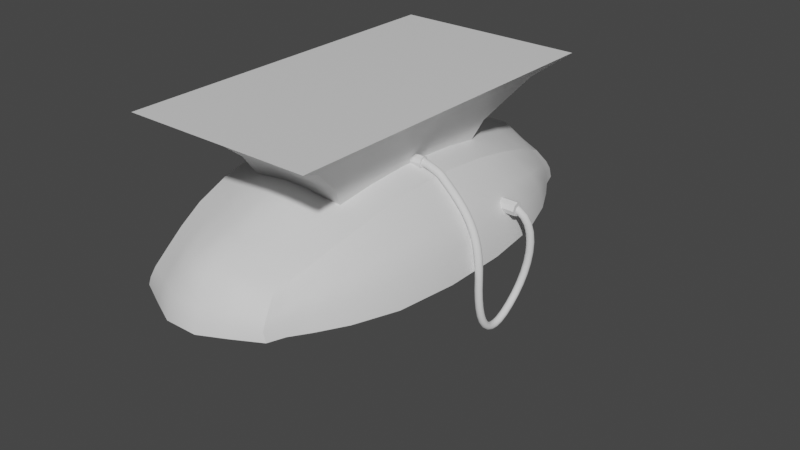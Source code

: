 # Source: Industriallamp.blend  (saved by Blender 2.90.8; exported with 4.5.12 LTS)
import bpy
from mathutils import Matrix  # noqa: F401  (used for matrix-valued properties, if any)

bpy.ops.wm.read_factory_settings(use_empty=True)
scene = bpy.context.scene
scene.name = 'Scene'

# ---- collections
col_collection = bpy.data.collections.new('Collection'); scene.collection.children.link(col_collection)

# ---- materials (node trees are filled in below, after node groups)
mat_material = bpy.data.materials.new('Material')
mat_material.alpha_threshold = 0.0
mat_material.use_transparent_shadow = False
mat_material.line_color = (0.0, 0.0, 0.0, 1.0)

# ---- material node trees
mat_material.use_nodes = True; mat_material.node_tree.nodes.clear()
_N = mat_material.node_tree.nodes; _L = mat_material.node_tree.links
n0 = _N.new('ShaderNodeOutputMaterial'); n0.name = 'Material Output'; n0.location = (300, 300)
n1 = _N.new('ShaderNodeBsdfPrincipled'); n1.name = 'Principled BSDF'; n1.location = (10, 300)
n1.distribution = 'GGX'
n1.subsurface_method = 'BURLEY'
n1.inputs[2].default_value = 0.4
n1.inputs[3].default_value = 1.45
n1.inputs[27].default_value = (0.0, 0.0, 0.0, 1.0)
n1.inputs[28].default_value = 1.0
_L.new(n1.outputs[0], n0.inputs[0])
n0.is_active_output = True

# ---- world
world_world = bpy.data.worlds.new('World'); scene.world = world_world
world_world.use_nodes = True; world_world.node_tree.nodes.clear()
_N = world_world.node_tree.nodes; _L = world_world.node_tree.links
n0 = _N.new('ShaderNodeOutputWorld'); n0.name = 'World Output'; n0.location = (300, 300)
n1 = _N.new('ShaderNodeBackground'); n1.name = 'Background'; n1.location = (10, 300)
n1.inputs[0].default_value = (0.05088, 0.05088, 0.05088, 1.0)
_L.new(n1.outputs[0], n0.inputs[0])
n0.is_active_output = True
world_world.color = (0.05088, 0.05088, 0.05088)
world_world.use_sun_shadow = False
world_world.sun_shadow_jitter_overblur = 0.0

# ---- meshes
me_cube = bpy.data.meshes.new('Cube')
me_cube.from_pydata([(1.353, 3.983, 0.7562), (1.525, 4.366, 0.04291), (-1.343, 3.984, 0.7568), (-1.532, 4.366, 0.04281), (0.2769, 4.552, 0.8004), (0.3709, 4.932, 0.01633), (-0.3441, 4.933, 0.01633), (-0.2714, 4.552, 0.8004), (-1.626, 4.01, 0.0379), (-1.875, 3.599, 0.02722), (-2.185, 2.993, 0.009041), (-2.491, 2.037, -0.02395), (-2.639, 0.7069, -0.04101), (1.476, 3.543, 0.9485), (1.599, 2.965, 1.182), (1.697, 2.209, 1.405), (1.75, 1.317, 1.581), (1.744, 0.3635, 1.662), (-1.765, 0.3645, 1.664), (-1.77, 1.319, 1.583), (-1.711, 2.212, 1.407), (-1.606, 2.967, 1.183), (-1.473, 3.545, 0.9494), (2.668, 0.7069, -0.04101), (2.519, 2.037, -0.02395), (2.213, 2.993, 0.009076), (1.903, 3.599, 0.02731), (1.653, 4.01, 0.03799), (0.2668, 4.365, 1.01), (0.2573, 3.657, 1.293), (0.25, 2.38, 1.676), (0.25, 1.047, 1.863), (0.25, 0.2882, 1.919), (0.3258, 4.326, 0.03402), (-0.309, 4.326, 0.034), (-0.2633, 4.365, 1.01), (-0.2558, 3.657, 1.293), (-0.25, 2.38, 1.676), (-0.25, 1.047, 1.863), (-0.25, 0.2882, 1.919), (1.443, 4.263, 0.4224), (1.478, 4.37, 0.2371), (-1.421, 4.263, 0.4225), (-1.453, 4.37, 0.2371), (0.3367, 4.764, 0.4794), (0.3611, 4.873, 0.2615), (-0.3174, 4.764, 0.4794), (-0.3364, 4.873, 0.2615), (1.595, 3.86, 0.5284), (1.636, 3.967, 0.2895), (1.806, 3.395, 0.6748), (1.873, 3.537, 0.3632), (2.032, 2.714, 0.84), (2.156, 2.905, 0.4505), (2.211, 1.741, 0.977), (2.426, 1.948, 0.524), (2.259, 0.5475, 1.046), (2.549, 0.6593, 0.5678), (-2.254, 0.5474, 1.046), (-2.527, 0.6593, 0.5678), (-2.203, 1.741, 0.9772), (-2.404, 1.948, 0.524), (-2.02, 2.714, 0.8402), (-2.132, 2.905, 0.4505), (-1.789, 3.396, 0.675), (-1.848, 3.537, 0.3632), (-1.575, 3.86, 0.5285), (-1.611, 3.967, 0.2894), (0.815, 4.267, 0.7783), (0.9318, 4.673, 0.02962), (0.8712, 3.954, 0.9794), (0.9284, 3.311, 1.237), (0.9733, 2.295, 1.541), (1.0, 1.182, 1.722), (0.997, 0.3259, 1.791), (1.0, 4.1, 0.03843), (1.482, 3.075, 0.05998), (1.697, 2.392, 0.05588), (1.908, 1.534, 0.03936), (2.01, 0.494, 0.03083), (0.9196, 4.622, 0.2493), (0.8899, 4.513, 0.4509), (-0.9049, 4.673, 0.02957), (-0.8071, 4.268, 0.7786), (-0.9784, 4.1, 0.03837), (-1.469, 3.075, 0.05992), (-1.683, 2.392, 0.05586), (-1.894, 1.534, 0.03936), (-1.996, 0.494, 0.03083), (-0.868, 3.955, 0.9798), (-0.9307, 3.312, 1.238), (-0.9806, 2.296, 1.542), (-1.01, 1.183, 1.723), (-1.008, 0.3263, 1.792), (-0.8945, 4.622, 0.2493), (-0.8693, 4.513, 0.451), (1.353, -3.983, 0.7562), (1.532, -4.366, 0.04291), (-1.343, -3.984, 0.7568), (-1.532, -4.366, 0.04281), (0.2769, -4.552, 0.8004), (0.3709, -4.932, 0.01633), (-0.3441, -4.933, 0.01633), (-0.2714, -4.552, 0.8004), (-1.626, -4.01, 0.0379), (-1.875, -3.599, 0.02722), (-2.185, -2.993, 0.009041), (-2.491, -2.037, -0.02395), (-2.639, -0.7069, -0.04101), (1.476, -3.543, 0.9485), (1.599, -2.965, 1.182), (1.697, -2.209, 1.405), (1.75, -1.317, 1.581), (1.744, -0.3635, 1.662), (-1.765, -0.3645, 1.664), (-1.77, -1.319, 1.583), (-1.711, -2.212, 1.407), (-1.606, -2.967, 1.183), (-1.473, -3.545, 0.9494), (2.668, -0.7069, -0.04101), (2.519, -2.037, -0.02395), (2.213, -2.993, 0.009076), (1.903, -3.599, 0.02731), (1.653, -4.01, 0.03799), (0.2668, -4.365, 1.01), (0.2573, -3.657, 1.293), (0.25, -2.38, 1.676), (0.25, -1.047, 1.863), (0.25, -0.2882, 1.919), (0.3258, -4.326, 0.03402), (-0.309, -4.326, 0.034), (-0.2633, -4.365, 1.01), (-0.2558, -3.657, 1.293), (-0.25, -2.38, 1.676), (-0.25, -1.047, 1.863), (-0.25, -0.2882, 1.919), (1.443, -4.263, 0.4224), (1.478, -4.37, 0.2371), (-1.421, -4.263, 0.4225), (-1.453, -4.37, 0.2371), (0.3367, -4.764, 0.4794), (0.3611, -4.873, 0.2615), (-0.3174, -4.764, 0.4794), (-0.3364, -4.873, 0.2615), (1.595, -3.86, 0.5284), (1.636, -3.967, 0.2895), (1.806, -3.395, 0.6748), (1.873, -3.537, 0.3632), (2.032, -2.714, 0.84), (2.156, -2.905, 0.4505), (2.211, -1.741, 0.977), (2.426, -1.948, 0.524), (2.259, -0.5475, 1.046), (2.549, -0.6593, 0.5678), (-2.254, -0.5474, 1.046), (-2.527, -0.6593, 0.5678), (-2.203, -1.741, 0.9772), (-2.404, -1.948, 0.524), (-2.02, -2.714, 0.8402), (-2.132, -2.905, 0.4505), (-1.789, -3.396, 0.675), (-1.848, -3.537, 0.3632), (-1.575, -3.86, 0.5285), (-1.611, -3.967, 0.2894), (-2.639, 0.0, -0.04101), (1.746, 0.0, 1.664), (-1.768, 0.0, 1.666), (2.668, 0.0, -0.04101), (0.25, 0.0, 1.919), (-0.25, 0.0, 1.919), (-2.527, 0.0, 0.5678), (-2.254, 0.0, 1.046), (2.549, 0.0, 0.5678), (2.259, 0.0, 1.046), (0.815, -4.267, 0.7783), (0.9318, -4.673, 0.02962), (0.8712, -3.954, 0.9794), (0.9284, -3.311, 1.237), (0.9733, -2.295, 1.541), (1.0, -1.182, 1.722), (0.997, -0.3259, 1.791), (1.0, -4.1, 0.03843), (1.482, -3.075, 0.05998), (1.697, -2.392, 0.05588), (1.908, -1.534, 0.03936), (2.01, -0.494, 0.03083), (0.9196, -4.622, 0.2493), (0.8899, -4.513, 0.4509), (0.9981, 0.0, 1.792), (2.01, 0.0, 0.03083), (-0.9049, -4.673, 0.02957), (-0.8071, -4.268, 0.7786), (-0.9784, -4.1, 0.03837), (-1.469, -3.075, 0.05992), (-1.683, -2.392, 0.05586), (-1.894, -1.534, 0.03936), (-1.996, -0.494, 0.03083), (-0.868, -3.955, 0.9798), (-0.9307, -3.312, 1.238), (-0.9806, -2.296, 1.542), (-1.01, -1.183, 1.723), (-1.008, -0.3263, 1.792), (-0.8945, -4.622, 0.2493), (-0.8693, -4.513, 0.451), (-1.996, 0.0, 0.03083), (-1.009, 0.0, 1.793), (0.3257, 4.326, 0.7612), (0.2499, 2.55, 1.118), (0.2499, 1.79, 1.279), (0.2499, 1.032, 1.394), (0.2499, 0.2812, 1.439), (-0.309, 4.326, 0.7612), (-0.2501, 2.55, 1.118), (-0.2501, 1.79, 1.279), (-0.2501, 1.032, 1.394), (-0.2501, 0.2812, 1.439), (1.0, 4.1, 0.7806), (1.482, 3.075, 0.9284), (1.697, 2.392, 1.021), (1.908, 1.534, 1.104), (2.01, 0.494, 1.157), (0.2499, 8.724e-11, 1.439), (-0.2501, 8.724e-11, 1.439), (2.01, 8.724e-11, 1.159), (-0.9785, 4.1, 0.7809), (-1.469, 3.075, 0.9293), (-1.683, 2.392, 1.023), (-1.894, 1.534, 1.106), (-1.996, 0.494, 1.159), (-1.996, 8.724e-11, 1.162), (0.3257, -4.326, 0.7612), (0.2499, -2.55, 1.118), (0.2499, -1.79, 1.279), (0.2499, -1.032, 1.394), (0.2499, -0.2812, 1.439), (-0.309, -4.326, 0.7612), (-0.2501, -2.55, 1.118), (-0.2501, -1.79, 1.279), (-0.2501, -1.032, 1.394), (-0.2501, -0.2812, 1.439), (1.0, -4.1, 0.7806), (1.482, -3.075, 0.9284), (1.697, -2.392, 1.021), (1.908, -1.534, 1.104), (2.01, -0.494, 1.157), (-0.9785, -4.1, 0.7809), (-1.469, -3.075, 0.9293), (-1.683, -2.392, 1.023), (-1.894, -1.534, 1.106), (-1.996, -0.494, 1.159), (-1.064, -1.967, 1.569), (-1.428, -2.64, 2.354), (-1.064, 1.967, 1.569), (-1.428, 2.64, 2.354), (1.064, -1.967, 1.569), (1.428, -2.64, 2.354), (1.064, 1.967, 1.569), (1.428, 2.64, 2.354), (-2.11, -3.899, 3.135), (-2.11, 3.899, 3.135), (2.11, 3.899, 3.135), (2.11, -3.899, 3.135), (-1.188, -2.196, 1.962), (-1.188, 2.196, 1.962), (1.188, 2.196, 1.962), (1.188, -2.196, 1.962), (-1.676, -3.097, 2.745), (-1.676, 3.097, 2.745), (1.676, -3.097, 2.745), (1.676, 3.097, 2.745)], [], [(17, 165, 173, 56), (68, 0, 40, 81), (66, 22, 2, 42), (7, 4, 44, 46), (89, 22, 21, 90), (90, 21, 20, 91), (91, 20, 19, 92), (92, 19, 18, 93), (28, 35, 36, 29), (29, 36, 37, 30), (30, 37, 38, 31), (31, 38, 39, 32), (83, 89, 35, 7), (75, 27, 26, 76), (76, 26, 25, 77), (77, 25, 24, 78), (78, 24, 23, 79), (194, 195, 248, 247), (88, 87, 227, 228), (79, 189, 223, 220), (182, 181, 240, 241), (4, 7, 35, 28), (70, 28, 29, 71), (71, 29, 30, 72), (72, 30, 31, 73), (73, 31, 32, 74), (69, 75, 33, 5), (83, 7, 46, 95), (40, 0, 13, 48), (48, 13, 14, 50), (50, 14, 15, 52), (52, 15, 16, 54), (54, 16, 17, 56), (171, 166, 18, 58), (58, 18, 19, 60), (60, 19, 20, 62), (62, 20, 21, 64), (9, 65, 67, 8), (65, 64, 66, 67), (10, 63, 65, 9), (63, 62, 64, 65), (11, 61, 63, 10), (61, 60, 62, 63), (12, 59, 61, 11), (59, 58, 60, 61), (164, 170, 59, 12), (170, 171, 58, 59), (24, 55, 57, 23), (55, 54, 56, 57), (25, 53, 55, 24), (53, 52, 54, 55), (26, 51, 53, 25), (51, 50, 52, 53), (27, 49, 51, 26), (49, 48, 50, 51), (1, 41, 49, 27), (41, 40, 48, 49), (82, 6, 34, 84), (195, 196, 249, 248), (94, 95, 46, 47), (68, 4, 28, 70), (188, 74, 32, 168), (81, 40, 41, 80), (6, 5, 33, 34), (183, 182, 241, 242), (47, 46, 44, 45), (8, 67, 43, 3), (67, 66, 42, 43), (68, 81, 44, 4), (57, 56, 173, 172), (23, 57, 172, 167), (80, 41, 1, 69), (39, 169, 168, 32), (79, 23, 167, 189), (82, 94, 47, 6), (93, 18, 166, 205), (6, 47, 45, 5), (75, 76, 217, 216), (45, 80, 69, 5), (44, 81, 80, 45), (165, 17, 74, 188), (0, 68, 70, 13), (1, 27, 75, 69), (16, 73, 74, 17), (15, 72, 73, 16), (14, 71, 72, 15), (13, 70, 71, 14), (42, 2, 83, 95), (184, 183, 242, 243), (76, 77, 218, 217), (181, 129, 230, 240), (204, 88, 228, 229), (39, 93, 205, 169), (3, 43, 94, 82), (43, 42, 95, 94), (164, 12, 88, 204), (3, 82, 84, 8), (2, 22, 89, 83), (11, 87, 88, 12), (10, 86, 87, 11), (9, 85, 86, 10), (8, 84, 85, 9), (38, 92, 93, 39), (37, 91, 92, 38), (36, 90, 91, 37), (35, 89, 90, 36), (64, 21, 22, 66), (113, 152, 173, 165), (174, 187, 136, 96), (162, 138, 98, 118), (103, 142, 140, 100), (197, 198, 117, 118), (198, 199, 116, 117), (199, 200, 115, 116), (200, 201, 114, 115), (124, 125, 132, 131), (125, 126, 133, 132), (126, 127, 134, 133), (127, 128, 135, 134), (33, 75, 216, 206), (185, 184, 243, 244), (196, 204, 229, 249), (77, 78, 219, 218), (191, 103, 131, 197), (181, 182, 122, 123), (182, 183, 121, 122), (183, 184, 120, 121), (184, 185, 119, 120), (130, 192, 245, 235), (85, 84, 224, 225), (78, 79, 220, 219), (192, 193, 246, 245), (100, 124, 131, 103), (176, 177, 125, 124), (177, 178, 126, 125), (178, 179, 127, 126), (179, 180, 128, 127), (175, 101, 129, 181), (191, 203, 142, 103), (136, 144, 109, 96), (144, 146, 110, 109), (146, 148, 111, 110), (148, 150, 112, 111), (150, 152, 113, 112), (171, 154, 114, 166), (154, 156, 115, 114), (156, 158, 116, 115), (158, 160, 117, 116), (105, 104, 163, 161), (161, 163, 162, 160), (106, 105, 161, 159), (159, 161, 160, 158), (107, 106, 159, 157), (157, 159, 158, 156), (108, 107, 157, 155), (155, 157, 156, 154), (164, 108, 155, 170), (170, 155, 154, 171), (120, 119, 153, 151), (151, 153, 152, 150), (121, 120, 151, 149), (149, 151, 150, 148), (122, 121, 149, 147), (147, 149, 148, 146), (123, 122, 147, 145), (145, 147, 146, 144), (97, 123, 145, 137), (137, 145, 144, 136), (190, 192, 130, 102), (84, 34, 211, 224), (202, 143, 142, 203), (174, 176, 124, 100), (188, 168, 128, 180), (187, 186, 137, 136), (102, 130, 129, 101), (86, 85, 225, 226), (143, 141, 140, 142), (104, 99, 139, 163), (163, 139, 138, 162), (174, 100, 140, 187), (153, 172, 173, 152), (119, 167, 172, 153), (186, 175, 97, 137), (135, 128, 168, 169), (185, 189, 167, 119), (190, 102, 143, 202), (201, 205, 166, 114), (102, 101, 141, 143), (129, 130, 235, 230), (141, 101, 175, 186), (140, 141, 186, 187), (165, 188, 180, 113), (96, 109, 176, 174), (97, 175, 181, 123), (112, 113, 180, 179), (111, 112, 179, 178), (110, 111, 178, 177), (109, 110, 177, 176), (138, 203, 191, 98), (34, 33, 206, 211), (189, 185, 244, 223), (193, 194, 247, 246), (87, 86, 226, 227), (135, 169, 205, 201), (99, 190, 202, 139), (139, 202, 203, 138), (164, 204, 196, 108), (99, 104, 192, 190), (98, 191, 197, 118), (107, 108, 196, 195), (106, 107, 195, 194), (105, 106, 194, 193), (104, 105, 193, 192), (134, 135, 201, 200), (133, 134, 200, 199), (132, 133, 199, 198), (131, 132, 198, 197), (160, 162, 118, 117), (224, 211, 212, 225), (225, 212, 213, 226), (226, 213, 214, 227), (227, 214, 215, 228), (211, 206, 207, 212), (212, 207, 208, 213), (213, 208, 209, 214), (214, 209, 210, 215), (229, 228, 215, 222), (210, 221, 222, 215), (210, 220, 223, 221), (209, 219, 220, 210), (208, 218, 219, 209), (207, 217, 218, 208), (206, 216, 217, 207), (245, 246, 236, 235), (246, 247, 237, 236), (247, 248, 238, 237), (248, 249, 239, 238), (235, 236, 231, 230), (236, 237, 232, 231), (237, 238, 233, 232), (238, 239, 234, 233), (229, 222, 239, 249), (234, 239, 222, 221), (234, 221, 223, 244), (233, 234, 244, 243), (232, 233, 243, 242), (231, 232, 242, 241), (230, 231, 241, 240), (262, 251, 253, 263), (263, 253, 257, 264), (264, 257, 255, 265), (265, 255, 251, 262), (252, 256, 254, 250), (267, 266, 258, 259), (260, 259, 258, 261), (266, 268, 261, 258), (269, 267, 259, 260), (268, 269, 260, 261), (254, 265, 262, 250), (256, 264, 265, 254), (252, 263, 264, 256), (250, 262, 263, 252), (255, 257, 269, 268), (257, 253, 267, 269), (251, 255, 268, 266), (253, 251, 266, 267)])
me_cube.polygons.foreach_set('use_smooth', [True] * 266)
_uv = me_cube.uv_layers.new(name='UVMap')
_uv.uv.foreach_set('vector', [0.2962, 0.3088, 0.2857, 0.3271, 0.2475, 0.3063, 0.263, 0.2797, 0.4355, 0.1622, 0.4054, 0.1571, 0.4117, 0.1375, 0.441, 0.1428, 0.5378, 0.2285, 0.516, 0.2458, 0.5219, 0.2221, 0.5346, 0.2064, 0.4833, 0.1791, 0.4626, 0.1674, 0.4683, 0.1513, 0.4936, 0.1654, 0.4962, 0.216, 0.5155, 0.2457, 0.5064, 0.2764, 0.4835, 0.247, 0.4835, 0.247, 0.5064, 0.2764, 0.4925, 0.3133, 0.4613, 0.2935, 0.4613, 0.2935, 0.4925, 0.3133, 0.4738, 0.3545, 0.4366, 0.3425, 0.4366, 0.3425, 0.4738, 0.3545, 0.4533, 0.3945, 0.4166, 0.3794, 0.4572, 0.1783, 0.4769, 0.1895, 0.4611, 0.2191, 0.4404, 0.2075, 0.4404, 0.2075, 0.4611, 0.2191, 0.4308, 0.2741, 0.4098, 0.2625, 0.4098, 0.2625, 0.4308, 0.2741, 0.3999, 0.3309, 0.3785, 0.3192, 0.3785, 0.3192, 0.3999, 0.3309, 0.3821, 0.3634, 0.3607, 0.3517, 0.5018, 0.1993, 0.4962, 0.216, 0.4769, 0.1895, 0.4833, 0.1791, 0.4267, 0.078, 0.3917, 0.1159, 0.3615, 0.1229, 0.3308, 0.08325, 0.3308, 0.08325, 0.3615, 0.1229, 0.3223, 0.1379, 0.2742, 0.106, 0.2742, 0.106, 0.3223, 0.1379, 0.2694, 0.1707, 0.2163, 0.15, 0.2163, 0.15, 0.2694, 0.1707, 0.2095, 0.2317, 0.1614, 0.2137, 0.4548, 0.6298, 0.5111, 0.5864, 0.5782, 0.6585, 0.5, 0.7092, 0.6025, 0.4545, 0.6259, 0.3754, 0.7229, 0.3926, 0.694, 0.4951, 0.1614, 0.2137, 0.1404, 0.2481, 0.05152, 0.1997, 0.07608, 0.1577, 0.1055, 0.4975, 0.1532, 0.5809, 0.09387, 0.6309, 0.02218, 0.5218, 0.4626, 0.1674, 0.4833, 0.1791, 0.4769, 0.1895, 0.4572, 0.1783, 0.4244, 0.176, 0.4572, 0.1783, 0.4404, 0.2075, 0.4048, 0.2034, 0.4048, 0.2034, 0.4404, 0.2075, 0.4098, 0.2625, 0.3773, 0.2473, 0.3773, 0.2473, 0.4098, 0.2625, 0.3785, 0.3192, 0.3492, 0.2947, 0.3492, 0.2947, 0.3785, 0.3192, 0.3607, 0.3517, 0.3289, 0.3316, 0.4475, 0.1197, 0.4267, 0.078, 0.4901, 0.08988, 0.4775, 0.1303, 0.5018, 0.1993, 0.4833, 0.1791, 0.4936, 0.1654, 0.5149, 0.1841, 0.4115, 0.1374, 0.405, 0.1569, 0.3882, 0.1749, 0.3908, 0.1467, 0.3908, 0.1467, 0.3882, 0.1749, 0.3671, 0.1993, 0.3674, 0.1628, 0.3674, 0.1628, 0.3671, 0.1993, 0.3433, 0.2312, 0.3374, 0.1885, 0.3374, 0.1885, 0.3433, 0.2312, 0.3185, 0.2695, 0.3008, 0.2273, 0.3008, 0.2273, 0.3185, 0.2695, 0.2962, 0.3088, 0.263, 0.2797, 0.4812, 0.4335, 0.4441, 0.4133, 0.4537, 0.3947, 0.4951, 0.4062, 0.4951, 0.4062, 0.4537, 0.3947, 0.4745, 0.3549, 0.5184, 0.3467, 0.5184, 0.3467, 0.4745, 0.3549, 0.4932, 0.3136, 0.5312, 0.2954, 0.5312, 0.2954, 0.4932, 0.3136, 0.507, 0.2766, 0.5367, 0.2567, 0.5729, 0.2403, 0.5537, 0.2476, 0.5493, 0.2198, 0.5628, 0.2114, 0.5537, 0.2476, 0.5367, 0.2567, 0.5378, 0.2285, 0.5493, 0.2198, 0.581, 0.281, 0.5544, 0.2869, 0.5537, 0.2476, 0.5729, 0.2403, 0.5544, 0.2869, 0.5312, 0.2954, 0.5367, 0.2567, 0.5537, 0.2476, 0.5818, 0.3424, 0.5479, 0.3425, 0.5544, 0.2869, 0.581, 0.281, 0.5479, 0.3425, 0.5184, 0.3467, 0.5312, 0.2954, 0.5544, 0.2869, 0.563, 0.4248, 0.5262, 0.4133, 0.5479, 0.3425, 0.5818, 0.3424, 0.5262, 0.4133, 0.4951, 0.4062, 0.5184, 0.3467, 0.5479, 0.3425, 0.5439, 0.4676, 0.5091, 0.4486, 0.5262, 0.4133, 0.563, 0.4248, 0.5091, 0.4486, 0.4812, 0.4335, 0.4951, 0.4062, 0.5262, 0.4133, 0.2694, 0.1707, 0.2879, 0.1997, 0.2396, 0.2568, 0.2095, 0.2317, 0.2879, 0.1997, 0.3008, 0.2273, 0.263, 0.2797, 0.2396, 0.2568, 0.3223, 0.1379, 0.3318, 0.1639, 0.2879, 0.1997, 0.2694, 0.1707, 0.3318, 0.1639, 0.3374, 0.1885, 0.3008, 0.2273, 0.2879, 0.1997, 0.3615, 0.1229, 0.3658, 0.1433, 0.3318, 0.1639, 0.3223, 0.1379, 0.3658, 0.1433, 0.3674, 0.1628, 0.3374, 0.1885, 0.3318, 0.1639, 0.3917, 0.1159, 0.392, 0.1321, 0.3658, 0.1433, 0.3615, 0.1229, 0.392, 0.1321, 0.3908, 0.1467, 0.3674, 0.1628, 0.3658, 0.1433, 0.4134, 0.1173, 0.4137, 0.1267, 0.392, 0.1321, 0.3917, 0.1159, 0.4137, 0.1267, 0.4115, 0.1374, 0.3908, 0.1467, 0.392, 0.1321, 0.5307, 0.1667, 0.5063, 0.1463, 0.534, 0.1175, 0.5762, 0.1633, 0.5111, 0.5864, 0.5648, 0.5239, 0.6486, 0.5786, 0.5782, 0.6585, 0.5225, 0.1755, 0.5149, 0.1841, 0.4936, 0.1654, 0.5, 0.1563, 0.4355, 0.1622, 0.4626, 0.1674, 0.4572, 0.1783, 0.4244, 0.176, 0.3207, 0.3462, 0.3289, 0.3316, 0.3607, 0.3517, 0.3538, 0.3642, 0.441, 0.1428, 0.4117, 0.1375, 0.4139, 0.1267, 0.4443, 0.1316, 0.5063, 0.1463, 0.4775, 0.1303, 0.4901, 0.08988, 0.534, 0.1175, 0.09386, 0.4376, 0.1055, 0.4975, 0.02218, 0.5218, 0.0004079, 0.4438, 0.5, 0.1563, 0.4936, 0.1654, 0.4683, 0.1513, 0.4725, 0.1411, 0.5628, 0.2114, 0.5493, 0.2198, 0.5425, 0.1989, 0.5507, 0.1948, 0.5493, 0.2198, 0.5378, 0.2285, 0.5346, 0.2064, 0.5425, 0.1989, 0.4355, 0.1622, 0.441, 0.1428, 0.4683, 0.1513, 0.4626, 0.1674, 0.2396, 0.2568, 0.263, 0.2797, 0.2475, 0.3063, 0.2189, 0.2908, 0.2095, 0.2317, 0.2396, 0.2568, 0.2189, 0.2908, 0.1835, 0.2715, 0.4443, 0.1316, 0.4139, 0.1267, 0.4134, 0.1173, 0.4475, 0.1197, 0.3821, 0.3634, 0.3754, 0.3759, 0.3538, 0.3642, 0.3607, 0.3517, 0.1614, 0.2137, 0.2095, 0.2317, 0.1835, 0.2715, 0.1404, 0.2481, 0.5307, 0.1667, 0.5225, 0.1755, 0.5, 0.1563, 0.5063, 0.1463, 0.4166, 0.3794, 0.4533, 0.3945, 0.4438, 0.4131, 0.4088, 0.3941, 0.5063, 0.1463, 0.5, 0.1563, 0.4725, 0.1411, 0.4775, 0.1303, 0.4267, 0.078, 0.3308, 0.08325, 0.306, 0.000112, 0.4364, 0.001071, 0.4725, 0.1411, 0.4443, 0.1316, 0.4475, 0.1197, 0.4775, 0.1303, 0.4683, 0.1513, 0.441, 0.1428, 0.4443, 0.1316, 0.4725, 0.1411, 0.286, 0.3273, 0.2965, 0.3091, 0.3289, 0.3316, 0.3207, 0.3462, 0.4054, 0.1571, 0.4355, 0.1622, 0.4244, 0.176, 0.3886, 0.1752, 0.4134, 0.1173, 0.3917, 0.1159, 0.4267, 0.078, 0.4475, 0.1197, 0.3192, 0.2699, 0.3492, 0.2947, 0.3289, 0.3316, 0.2965, 0.3091, 0.3439, 0.2316, 0.3773, 0.2473, 0.3492, 0.2947, 0.3192, 0.2699, 0.3675, 0.1997, 0.4048, 0.2034, 0.3773, 0.2473, 0.3439, 0.2316, 0.3886, 0.1752, 0.4244, 0.176, 0.4048, 0.2034, 0.3675, 0.1997, 0.5344, 0.2062, 0.5216, 0.222, 0.5018, 0.1993, 0.5149, 0.1841, 0.09929, 0.3652, 0.09386, 0.4376, 0.0004079, 0.4438, 0.000112, 0.3481, 0.3308, 0.08325, 0.2742, 0.106, 0.2286, 0.02424, 0.306, 0.000112, 0.1532, 0.5809, 0.1976, 0.6276, 0.1547, 0.689, 0.09387, 0.6309, 0.5854, 0.4901, 0.6025, 0.4545, 0.694, 0.4951, 0.6726, 0.5376, 0.3821, 0.3634, 0.4166, 0.3794, 0.4088, 0.3941, 0.3754, 0.3759, 0.5507, 0.1948, 0.5424, 0.1987, 0.5225, 0.1755, 0.5307, 0.1667, 0.5424, 0.1987, 0.5344, 0.2062, 0.5149, 0.1841, 0.5225, 0.1755, 0.5439, 0.4676, 0.563, 0.4248, 0.6025, 0.4545, 0.5854, 0.4901, 0.5507, 0.1948, 0.5307, 0.1667, 0.5762, 0.1633, 0.5628, 0.2114, 0.5216, 0.222, 0.5155, 0.2457, 0.4962, 0.216, 0.5018, 0.1993, 0.5818, 0.3424, 0.6259, 0.3754, 0.6025, 0.4545, 0.563, 0.4248, 0.581, 0.281, 0.6317, 0.3046, 0.6259, 0.3754, 0.5818, 0.3424, 0.5729, 0.2403, 0.6211, 0.246, 0.6317, 0.3046, 0.581, 0.281, 0.5628, 0.2114, 0.5762, 0.1633, 0.6211, 0.246, 0.5729, 0.2403, 0.3999, 0.3309, 0.4366, 0.3425, 0.4166, 0.3794, 0.3821, 0.3634, 0.4308, 0.2741, 0.4613, 0.2935, 0.4366, 0.3425, 0.3999, 0.3309, 0.4611, 0.2191, 0.4835, 0.247, 0.4613, 0.2935, 0.4308, 0.2741, 0.4769, 0.1895, 0.4962, 0.216, 0.4835, 0.247, 0.4611, 0.2191, 0.5367, 0.2567, 0.507, 0.2766, 0.516, 0.2458, 0.5378, 0.2285, 0.276, 0.3458, 0.2336, 0.3339, 0.2475, 0.3063, 0.2857, 0.3271, 0.2287, 0.5425, 0.2153, 0.5577, 0.195, 0.5359, 0.2081, 0.52, 0.3399, 0.5923, 0.3196, 0.6017, 0.326, 0.5825, 0.3426, 0.5646, 0.2689, 0.5735, 0.263, 0.5895, 0.2373, 0.5759, 0.2477, 0.5624, 0.3068, 0.5642, 0.3259, 0.5367, 0.3631, 0.5399, 0.3422, 0.5643, 0.3259, 0.5367, 0.3529, 0.4928, 0.3865, 0.5082, 0.3631, 0.5399, 0.3529, 0.4928, 0.3806, 0.4454, 0.411, 0.4701, 0.3865, 0.5082, 0.3806, 0.4454, 0.4007, 0.4086, 0.4333, 0.4312, 0.411, 0.4701, 0.254, 0.552, 0.2694, 0.5219, 0.2903, 0.5331, 0.2741, 0.5624, 0.2694, 0.5219, 0.2989, 0.4664, 0.3201, 0.4777, 0.2903, 0.5331, 0.2989, 0.4664, 0.3294, 0.4093, 0.3509, 0.4209, 0.3201, 0.4777, 0.3294, 0.4093, 0.3471, 0.3767, 0.3686, 0.3883, 0.3509, 0.4209, 0.4901, 0.08988, 0.4267, 0.078, 0.4364, 0.001071, 0.5182, 0.02049, 0.1229, 0.2844, 0.09929, 0.3652, 0.000112, 0.3481, 0.02961, 0.2432, 0.5648, 0.5239, 0.5854, 0.4901, 0.6726, 0.5376, 0.6486, 0.5786, 0.2742, 0.106, 0.2163, 0.15, 0.1481, 0.07598, 0.2286, 0.02424, 0.2958, 0.578, 0.2689, 0.5735, 0.2741, 0.5624, 0.3068, 0.5642, 0.1532, 0.5809, 0.1055, 0.4975, 0.1555, 0.5018, 0.166, 0.5309, 0.1055, 0.4975, 0.09386, 0.4376, 0.1468, 0.4606, 0.1555, 0.5018, 0.09386, 0.4376, 0.09929, 0.3652, 0.1455, 0.3984, 0.1468, 0.4606, 0.09929, 0.3652, 0.1229, 0.2844, 0.1642, 0.315, 0.1455, 0.3984, 0.2447, 0.6494, 0.306, 0.66, 0.2991, 0.7342, 0.2215, 0.7186, 0.6211, 0.246, 0.5762, 0.1633, 0.6347, 0.1172, 0.7023, 0.2235, 0.2163, 0.15, 0.1614, 0.2137, 0.07608, 0.1577, 0.1481, 0.07598, 0.306, 0.66, 0.3999, 0.6528, 0.4251, 0.7331, 0.2991, 0.7342, 0.2477, 0.5624, 0.254, 0.552, 0.2741, 0.5624, 0.2689, 0.5735, 0.2342, 0.5257, 0.2466, 0.4943, 0.2694, 0.5219, 0.254, 0.552, 0.2466, 0.4943, 0.2685, 0.4474, 0.2989, 0.4664, 0.2694, 0.5219, 0.2685, 0.4474, 0.2929, 0.398, 0.3294, 0.4093, 0.2989, 0.4664, 0.2929, 0.398, 0.3129, 0.3609, 0.3471, 0.3767, 0.3294, 0.4093, 0.1995, 0.5756, 0.2248, 0.5951, 0.1976, 0.6276, 0.1532, 0.5809, 0.2958, 0.578, 0.2902, 0.5972, 0.263, 0.5895, 0.2689, 0.5735, 0.1948, 0.5358, 0.1913, 0.5134, 0.2136, 0.4959, 0.2077, 0.5198, 0.1913, 0.5134, 0.1922, 0.485, 0.2226, 0.4649, 0.2136, 0.4959, 0.1922, 0.485, 0.1974, 0.4459, 0.2364, 0.4276, 0.2226, 0.4649, 0.1974, 0.4459, 0.2101, 0.394, 0.2551, 0.3859, 0.2364, 0.4276, 0.2101, 0.394, 0.2336, 0.3339, 0.276, 0.3458, 0.2551, 0.3859, 0.4812, 0.4335, 0.4659, 0.4599, 0.4337, 0.4314, 0.4441, 0.4133, 0.4659, 0.4599, 0.4286, 0.5118, 0.4116, 0.4706, 0.4337, 0.4314, 0.4286, 0.5118, 0.3925, 0.5504, 0.3871, 0.5087, 0.4116, 0.4706, 0.3925, 0.5504, 0.3629, 0.5761, 0.3635, 0.5403, 0.3871, 0.5087, 0.3689, 0.6154, 0.3392, 0.6226, 0.3388, 0.6067, 0.3646, 0.5953, 0.3646, 0.5953, 0.3388, 0.6067, 0.3399, 0.5923, 0.3629, 0.5761, 0.4075, 0.6001, 0.3689, 0.6154, 0.3646, 0.5953, 0.3979, 0.5746, 0.3979, 0.5746, 0.3646, 0.5953, 0.3629, 0.5761, 0.3925, 0.5504, 0.4594, 0.5674, 0.4075, 0.6001, 0.3979, 0.5746, 0.4411, 0.5389, 0.4411, 0.5389, 0.3979, 0.5746, 0.3925, 0.5504, 0.4286, 0.5118, 0.5184, 0.5069, 0.4594, 0.5674, 0.4411, 0.5389, 0.4887, 0.4822, 0.4887, 0.4822, 0.4411, 0.5389, 0.4286, 0.5118, 0.4659, 0.4599, 0.5439, 0.4676, 0.5184, 0.5069, 0.4887, 0.4822, 0.5091, 0.4486, 0.5091, 0.4486, 0.4887, 0.4822, 0.4659, 0.4599, 0.4812, 0.4335, 0.1455, 0.3984, 0.1642, 0.315, 0.2017, 0.3266, 0.1799, 0.3983, 0.1799, 0.3983, 0.2017, 0.3266, 0.2336, 0.3339, 0.2101, 0.394, 0.1468, 0.4606, 0.1455, 0.3984, 0.1799, 0.3983, 0.1737, 0.4545, 0.1737, 0.4545, 0.1799, 0.3983, 0.2101, 0.394, 0.1974, 0.4459, 0.1555, 0.5018, 0.1468, 0.4606, 0.1737, 0.4545, 0.1749, 0.4942, 0.1749, 0.4942, 0.1737, 0.4545, 0.1974, 0.4459, 0.1922, 0.485, 0.166, 0.5309, 0.1555, 0.5018, 0.1749, 0.4942, 0.1797, 0.5223, 0.1797, 0.5223, 0.1749, 0.4942, 0.1922, 0.485, 0.1913, 0.5134, 0.1789, 0.5482, 0.166, 0.5309, 0.1797, 0.5223, 0.187, 0.5435, 0.187, 0.5435, 0.1797, 0.5223, 0.1913, 0.5134, 0.1948, 0.5358, 0.2842, 0.62, 0.306, 0.66, 0.2447, 0.6494, 0.2538, 0.6106, 0.5762, 0.1633, 0.534, 0.1175, 0.5795, 0.06043, 0.6347, 0.1172, 0.2871, 0.6083, 0.2587, 0.5998, 0.263, 0.5895, 0.2902, 0.5972, 0.2287, 0.5425, 0.2342, 0.5257, 0.254, 0.552, 0.2477, 0.5624, 0.3207, 0.3462, 0.3538, 0.3642, 0.3471, 0.3767, 0.3129, 0.3609, 0.2153, 0.5577, 0.2078, 0.5665, 0.1871, 0.5437, 0.195, 0.5359, 0.2538, 0.6106, 0.2447, 0.6494, 0.1976, 0.6276, 0.2248, 0.5951, 0.6317, 0.3046, 0.6211, 0.246, 0.7023, 0.2235, 0.7229, 0.2994, 0.2587, 0.5998, 0.2311, 0.585, 0.2373, 0.5759, 0.263, 0.5895, 0.3392, 0.6226, 0.3186, 0.6215, 0.3176, 0.6124, 0.3388, 0.6067, 0.3388, 0.6067, 0.3176, 0.6124, 0.3196, 0.6017, 0.3399, 0.5923, 0.2287, 0.5425, 0.2477, 0.5624, 0.2373, 0.5759, 0.2153, 0.5577, 0.2017, 0.3266, 0.2189, 0.2908, 0.2475, 0.3063, 0.2336, 0.3339, 0.1642, 0.315, 0.1835, 0.2715, 0.2189, 0.2908, 0.2017, 0.3266, 0.2078, 0.5665, 0.1995, 0.5756, 0.1789, 0.5482, 0.1871, 0.5437, 0.3686, 0.3883, 0.3471, 0.3767, 0.3538, 0.3642, 0.3754, 0.3759, 0.1229, 0.2844, 0.1404, 0.2481, 0.1835, 0.2715, 0.1642, 0.315, 0.2842, 0.62, 0.2538, 0.6106, 0.2587, 0.5998, 0.2871, 0.6083, 0.4007, 0.4086, 0.4088, 0.3941, 0.4438, 0.4131, 0.4333, 0.4312, 0.2538, 0.6106, 0.2248, 0.5951, 0.2311, 0.585, 0.2587, 0.5998, 0.1976, 0.6276, 0.2447, 0.6494, 0.2215, 0.7186, 0.1547, 0.689, 0.2311, 0.585, 0.2248, 0.5951, 0.1995, 0.5756, 0.2078, 0.5665, 0.2373, 0.5759, 0.2311, 0.585, 0.2078, 0.5665, 0.2153, 0.5577, 0.286, 0.3273, 0.3207, 0.3462, 0.3129, 0.3609, 0.2764, 0.346, 0.2081, 0.52, 0.2141, 0.496, 0.2342, 0.5257, 0.2287, 0.5425, 0.1789, 0.5482, 0.1995, 0.5756, 0.1532, 0.5809, 0.166, 0.5309, 0.2559, 0.3863, 0.2764, 0.346, 0.3129, 0.3609, 0.2929, 0.398, 0.2371, 0.4279, 0.2559, 0.3863, 0.2929, 0.398, 0.2685, 0.4474, 0.2232, 0.4651, 0.2371, 0.4279, 0.2685, 0.4474, 0.2466, 0.4943, 0.2141, 0.496, 0.2232, 0.4651, 0.2466, 0.4943, 0.2342, 0.5257, 0.3194, 0.6016, 0.2902, 0.5972, 0.2958, 0.578, 0.3256, 0.5823, 0.534, 0.1175, 0.4901, 0.08988, 0.5182, 0.02049, 0.5795, 0.06043, 0.1404, 0.2481, 0.1229, 0.2844, 0.02961, 0.2432, 0.05152, 0.1997, 0.3999, 0.6528, 0.4548, 0.6298, 0.5, 0.7092, 0.4251, 0.7331, 0.6259, 0.3754, 0.6317, 0.3046, 0.7229, 0.2994, 0.7229, 0.3926, 0.3686, 0.3883, 0.3754, 0.3759, 0.4088, 0.3941, 0.4007, 0.4086, 0.3186, 0.6215, 0.2842, 0.62, 0.2871, 0.6083, 0.3174, 0.6124, 0.3174, 0.6124, 0.2871, 0.6083, 0.2902, 0.5972, 0.3194, 0.6016, 0.5439, 0.4676, 0.5854, 0.4901, 0.5648, 0.5239, 0.5184, 0.5069, 0.3186, 0.6215, 0.3392, 0.6226, 0.306, 0.66, 0.2842, 0.62, 0.3256, 0.5823, 0.2958, 0.578, 0.3068, 0.5642, 0.3422, 0.5643, 0.4594, 0.5674, 0.5184, 0.5069, 0.5648, 0.5239, 0.5111, 0.5864, 0.4075, 0.6001, 0.4594, 0.5674, 0.5111, 0.5864, 0.4548, 0.6298, 0.3689, 0.6154, 0.4075, 0.6001, 0.4548, 0.6298, 0.3999, 0.6528, 0.3392, 0.6226, 0.3689, 0.6154, 0.3999, 0.6528, 0.306, 0.66, 0.3509, 0.4209, 0.3686, 0.3883, 0.4007, 0.4086, 0.3806, 0.4454, 0.3201, 0.4777, 0.3509, 0.4209, 0.3806, 0.4454, 0.3529, 0.4928, 0.2903, 0.5331, 0.3201, 0.4777, 0.3529, 0.4928, 0.3259, 0.5367, 0.2741, 0.5624, 0.2903, 0.5331, 0.3259, 0.5367, 0.3068, 0.5642, 0.3629, 0.5761, 0.3399, 0.5923, 0.3426, 0.5646, 0.3635, 0.5403, 0.0151, 0.9325, 0.000112, 0.8881, 0.1198, 0.8841, 0.08376, 0.9651, 0.08376, 0.9651, 0.1198, 0.8841, 0.1709, 0.884, 0.1295, 0.9792, 0.1295, 0.9792, 0.1709, 0.884, 0.221, 0.8839, 0.1865, 0.9931, 0.1865, 0.9931, 0.221, 0.8839, 0.27, 0.8839, 0.2557, 0.9999, 0.000112, 0.8881, 0.0001157, 0.8461, 0.1198, 0.8511, 0.1198, 0.8841, 0.1198, 0.8841, 0.1198, 0.8511, 0.1709, 0.8512, 0.1709, 0.884, 0.1709, 0.884, 0.1709, 0.8512, 0.221, 0.8513, 0.221, 0.8839, 0.221, 0.8839, 0.221, 0.8513, 0.27, 0.8513, 0.27, 0.8839, 0.2883, 0.9999, 0.2557, 0.9999, 0.27, 0.8839, 0.2884, 0.8839, 0.27, 0.8513, 0.2884, 0.8513, 0.2884, 0.8839, 0.27, 0.8839, 0.27, 0.8513, 0.2557, 0.7344, 0.2884, 0.7344, 0.2884, 0.8513, 0.221, 0.8513, 0.1865, 0.7412, 0.2557, 0.7344, 0.27, 0.8513, 0.1709, 0.8512, 0.1294, 0.7552, 0.1865, 0.7412, 0.221, 0.8513, 0.1198, 0.8511, 0.08372, 0.7693, 0.1294, 0.7552, 0.1709, 0.8512, 0.0001157, 0.8461, 0.01507, 0.8014, 0.08372, 0.7693, 0.1198, 0.8511, 0.5616, 0.9325, 0.4929, 0.9651, 0.4569, 0.8842, 0.5766, 0.8881, 0.4929, 0.9651, 0.4472, 0.9792, 0.4058, 0.884, 0.4569, 0.8842, 0.4472, 0.9792, 0.3901, 0.9931, 0.3557, 0.8839, 0.4058, 0.884, 0.3901, 0.9931, 0.321, 0.9999, 0.3067, 0.8839, 0.3557, 0.8839, 0.5766, 0.8881, 0.4569, 0.8842, 0.4569, 0.8512, 0.5766, 0.8461, 0.4569, 0.8842, 0.4058, 0.884, 0.4058, 0.8513, 0.4569, 0.8512, 0.4058, 0.884, 0.3557, 0.8839, 0.3557, 0.8513, 0.4058, 0.8513, 0.3557, 0.8839, 0.3067, 0.8839, 0.3067, 0.8513, 0.3557, 0.8513, 0.2883, 0.9999, 0.2884, 0.8839, 0.3067, 0.8839, 0.321, 0.9999, 0.3067, 0.8513, 0.3067, 0.8839, 0.2884, 0.8839, 0.2884, 0.8513, 0.3067, 0.8513, 0.2884, 0.8513, 0.2884, 0.7344, 0.321, 0.7344, 0.3557, 0.8513, 0.3067, 0.8513, 0.321, 0.7344, 0.3902, 0.7412, 0.4058, 0.8513, 0.3557, 0.8513, 0.3902, 0.7412, 0.4473, 0.7552, 0.4569, 0.8512, 0.4058, 0.8513, 0.4473, 0.7552, 0.493, 0.7694, 0.5766, 0.8461, 0.4569, 0.8512, 0.493, 0.7694, 0.5616, 0.8014, 0.5939, 0.1216, 0.6129, 0.2463, 0.3871, 0.2463, 0.4061, 0.1216, 0.07281, 0.3784, 0.05381, 0.2537, 0.2795, 0.2537, 0.2605, 0.3784, 0.5939, 0.6216, 0.6129, 0.7463, 0.3871, 0.7463, 0.4061, 0.6216, 0.07281, 0.8784, 0.05381, 0.7537, 0.2795, 0.7537, 0.2605, 0.8784, 0.8349, 0.7434, 0.6667, 0.7434, 0.6667, 0.5, 0.8349, 0.5, 0.3676, 0.3706, 0.6324, 0.3706, 0.6667, 0.5, 0.3333, 0.5, 1.0, 0.0, 1.0, 0.4824, 0.6667, 0.4824, 0.6667, 8.705e-08, 0.2991, 0.6294, 0.03428, 0.6294, 0.0, 0.5, 0.3333, 0.5, 0.2991, 0.1294, 0.03428, 0.1294, 0.0, 1.451e-07, 0.3333, 0.0, 0.3676, 0.8706, 0.6324, 0.8706, 0.6667, 1.0, 0.3333, 1.0, 0.08257, 1.0, 0.07281, 0.8784, 0.2605, 0.8784, 0.2508, 1.0, 0.5841, 0.5, 0.5939, 0.6216, 0.4061, 0.6216, 0.4159, 0.5, 0.08257, 0.5, 0.07281, 0.3784, 0.2605, 0.3784, 0.2508, 0.5, 0.5841, 0.0, 0.5939, 0.1216, 0.4061, 0.1216, 0.4159, 1.451e-08, 0.3871, 0.7463, 0.6129, 0.7463, 0.6324, 0.8706, 0.3676, 0.8706, 0.2795, 0.2537, 0.05381, 0.2537, 0.03428, 0.1294, 0.2991, 0.1294, 0.2795, 0.7537, 0.05381, 0.7537, 0.03428, 0.6294, 0.2991, 0.6294, 0.3871, 0.2463, 0.6129, 0.2463, 0.6324, 0.3706, 0.3676, 0.3706])
me_cube.materials.append(mat_material)
me_cube.use_remesh_preserve_volume = False
me_cube.use_remesh_preserve_attributes = False
me_cube.use_mirror_vertex_groups = False
me_cube.update()
me_cube_002 = bpy.data.meshes.new('Cube.002')
me_cube_002.from_pydata([(-1.0, -1.0, -1.0), (-1.0, -1.0, 1.0), (-1.0, 1.0, -1.0), (-1.0, 1.0, 1.0), (1.0, -1.0, -1.0), (1.0, -1.0, 1.0), (1.0, 1.0, -1.0), (1.0, 1.0, 1.0), (-1.0, 0.0, -1.442), (-1.0, 0.0, 1.442), (1.0, 0.0, -1.442), (1.0, 0.0, 1.442), (-1.0, -1.404, -4.213e-07), (-1.0, 1.404, -4.213e-07), (1.0, 1.404, -4.213e-07), (1.0, -1.404, -4.213e-07), (1.0, 0.0, -4.213e-07), (-1.0, 0.0, -4.213e-07)], [], [(17, 9, 3, 13), (13, 3, 7, 14), (16, 11, 5, 15), (15, 5, 1, 12), (8, 10, 4, 0), (11, 9, 1, 5), (7, 3, 9, 11), (2, 6, 10, 8), (14, 7, 11, 16), (12, 1, 9, 17), (0, 12, 17, 8), (6, 14, 16, 10), (4, 15, 12, 0), (10, 16, 15, 4), (2, 13, 14, 6), (8, 17, 13, 2)])
_uv = me_cube_002.uv_layers.new(name='UVMap')
_uv.uv.foreach_set('vector', [0.2301, 0.7497, 0.4602, 0.8601, 0.3192, 0.9996, 0.1311, 0.9931, 0.4602, 0.147, 0.4602, 9.036e-08, 0.8092, 0.0, 0.8092, 0.147, 0.2301, 0.2499, 0.4602, 0.1395, 0.4602, 0.3467, 0.3291, 0.4933, 0.4602, 0.853, 0.4602, 0.6486, 0.8092, 0.6486, 0.8092, 0.853, 0.8092, 0.379, 0.8092, 2.259e-08, 1.0, 0.0, 1.0, 0.379, 0.4602, 0.5, 0.8092, 0.5, 0.8092, 0.6486, 0.4602, 0.6486, 1.0, 0.379, 1.0, 0.758, 0.8092, 0.758, 0.8092, 0.379, 0.4602, 0.3514, 0.8092, 0.3514, 0.8092, 0.5, 0.4602, 0.5, 0.1311, 0.006559, 0.3192, 0.0, 0.4602, 0.1395, 0.2301, 0.2499, 0.3291, 0.5064, 0.4602, 0.653, 0.4602, 0.8601, 0.2301, 0.7497, 0.141, 0.4998, 0.3291, 0.5064, 0.2301, 0.7497, 0.0, 0.6393, 1.664e-07, 0.1531, 0.1311, 0.006559, 0.2301, 0.2499, 0.0, 0.3603, 0.4602, 1.0, 0.4602, 0.853, 0.8092, 0.853, 0.8092, 1.0, 0.0, 0.3603, 0.2301, 0.2499, 0.3291, 0.4933, 0.141, 0.4998, 0.4602, 0.3514, 0.4602, 0.147, 0.8092, 0.147, 0.8092, 0.3514, 0.0, 0.6393, 0.2301, 0.7497, 0.1311, 0.9931, 1.664e-07, 0.8465])
me_cube_002.use_remesh_fix_poles = True
me_cube_002.use_remesh_preserve_attributes = False
me_cube_002.use_mirror_vertex_groups = False
me_cube_002.update()
me_cube_003 = bpy.data.meshes.new('Cube.003')
me_cube_003.from_pydata([(-1.0, -1.0, -1.0), (-1.0, -1.0, 1.0), (-1.0, 1.0, -1.0), (-1.0, 1.0, 1.0), (1.0, -1.0, -1.0), (1.0, -1.0, 1.0), (1.0, 1.0, -1.0), (1.0, 1.0, 1.0), (-1.0, 0.0, -1.442), (-1.0, 0.0, 1.442), (1.0, 0.0, -1.442), (1.0, 0.0, 1.442), (-1.0, -1.404, -4.213e-07), (-1.0, 1.404, -4.213e-07), (1.0, 1.404, -4.213e-07), (1.0, -1.404, -4.213e-07), (1.0, 0.0, -4.213e-07), (-1.0, 0.0, -4.213e-07)], [], [(17, 9, 3, 13), (13, 3, 7, 14), (16, 11, 5, 15), (15, 5, 1, 12), (8, 10, 4, 0), (11, 9, 1, 5), (7, 3, 9, 11), (2, 6, 10, 8), (14, 7, 11, 16), (12, 1, 9, 17), (0, 12, 17, 8), (6, 14, 16, 10), (4, 15, 12, 0), (10, 16, 15, 4), (2, 13, 14, 6), (8, 17, 13, 2)])
_uv = me_cube_003.uv_layers.new(name='UVMap')
_uv.uv.foreach_set('vector', [0.2301, 0.7497, 0.4602, 0.8601, 0.3192, 0.9996, 0.1311, 0.9931, 0.4602, 0.147, 0.4602, 9.036e-08, 0.8092, 0.0, 0.8092, 0.147, 0.2301, 0.2499, 0.4602, 0.1395, 0.4602, 0.3467, 0.3291, 0.4933, 0.4602, 0.853, 0.4602, 0.6486, 0.8092, 0.6486, 0.8092, 0.853, 0.8092, 0.379, 0.8092, 2.259e-08, 1.0, 0.0, 1.0, 0.379, 0.4602, 0.5, 0.8092, 0.5, 0.8092, 0.6486, 0.4602, 0.6486, 1.0, 0.379, 1.0, 0.758, 0.8092, 0.758, 0.8092, 0.379, 0.4602, 0.3514, 0.8092, 0.3514, 0.8092, 0.5, 0.4602, 0.5, 0.1311, 0.006559, 0.3192, 0.0, 0.4602, 0.1395, 0.2301, 0.2499, 0.3291, 0.5064, 0.4602, 0.653, 0.4602, 0.8601, 0.2301, 0.7497, 0.141, 0.4998, 0.3291, 0.5064, 0.2301, 0.7497, 0.0, 0.6393, 1.664e-07, 0.1531, 0.1311, 0.006559, 0.2301, 0.2499, 0.0, 0.3603, 0.4602, 1.0, 0.4602, 0.853, 0.8092, 0.853, 0.8092, 1.0, 0.0, 0.3603, 0.2301, 0.2499, 0.3291, 0.4933, 0.141, 0.4998, 0.4602, 0.3514, 0.4602, 0.147, 0.8092, 0.147, 0.8092, 0.3514, 0.0, 0.6393, 0.2301, 0.7497, 0.1311, 0.9931, 1.664e-07, 0.8465])
me_cube_003.use_remesh_fix_poles = True
me_cube_003.use_remesh_preserve_attributes = False
me_cube_003.use_mirror_vertex_groups = False
me_cube_003.update()
me_cube_004 = bpy.data.meshes.new('Cube.004')
me_cube_004.from_pydata([(-0.8255, -1.085, 0.4941), (-1.069, -1.085, 0.9974), (0.8255, -1.085, 0.4941), (1.069, -1.085, 0.9974), (-0.5262, -1.203, 0.3394), (-9.087e-11, -1.263, 0.2467), (0.5262, -1.203, 0.3394), (0.5275, -1.203, 0.8883), (-9.148e-11, -1.263, 0.8204), (-0.5275, -1.203, 0.8883), (-1.305, -0.1808, 0.4655), (-1.237, -0.3616, 0.4758), (-1.14, -0.5424, 0.4804), (-1.03, -0.7231, 0.485), (-0.9202, -0.9039, 0.4895), (1.701, -0.1808, 0.9843), (1.607, -0.3616, 0.9869), (1.48, -0.5424, 0.9895), (1.336, -0.7231, 0.9922), (1.192, -0.9039, 0.9948), (-1.192, -0.9039, 0.9948), (-1.336, -0.7231, 0.9922), (-1.48, -0.5424, 0.9895), (-1.607, -0.3616, 0.9869), (-1.701, -0.1808, 0.9843), (0.9203, -0.9039, 0.4895), (1.03, -0.7231, 0.485), (1.14, -0.5424, 0.4804), (1.237, -0.3616, 0.4758), (1.305, -0.1808, 0.4655), (0.878, -0.2004, 0.862), (0.8241, -0.4009, 0.8832), (0.7485, -0.6013, 0.8844), (0.6649, -0.8018, 0.8857), (0.5867, -1.002, 0.887), (-2.255e-09, -0.2105, 0.7799), (-1.894e-09, -0.421, 0.8204), (-1.407e-09, -0.6315, 0.8204), (-8.833e-10, -0.842, 0.8204), (-4.142e-10, -1.052, 0.8204), (-0.878, -0.2004, 0.862), (-0.8241, -0.4009, 0.8832), (-0.7485, -0.6013, 0.8844), (-0.6649, -0.8018, 0.8857), (-0.5867, -1.002, 0.887), (-0.8534, -0.2004, 0.2796), (-0.7986, -0.4009, 0.3326), (-0.7301, -0.6013, 0.3343), (-0.6539, -0.8018, 0.336), (-0.5783, -1.002, 0.3377), (-2.254e-09, -0.2105, 0.1706), (-1.891e-09, -0.421, 0.2467), (-1.404e-09, -0.6315, 0.2467), (-8.811e-10, -0.842, 0.2467), (-4.129e-10, -1.052, 0.2467), (0.8534, -0.2004, 0.2796), (0.7986, -0.4009, 0.3326), (0.7301, -0.6013, 0.3343), (0.6539, -0.8018, 0.336), (0.5783, -1.002, 0.3377), (-0.8255, 1.085, 0.4941), (-1.069, 1.085, 0.9974), (0.8255, 1.085, 0.4941), (1.069, 1.085, 0.9974), (-1.331, 0.0, 0.4456), (-1.746, 0.0, 0.9796), (1.331, 0.0, 0.4456), (1.746, 0.0, 0.9796), (-0.5262, 1.203, 0.3394), (-9.087e-11, 1.263, 0.2467), (0.5262, 1.203, 0.3394), (0.5275, 1.203, 0.8883), (-9.148e-11, 1.263, 0.8204), (-0.5275, 1.203, 0.8883), (-0.8978, 0.0, 0.8273), (-2.396e-09, 0.0, 0.7266), (0.8978, 0.0, 0.8273), (0.8776, 0.0, 0.2241), (-2.396e-09, 0.0, 0.09096), (-0.8776, 0.0, 0.2241), (-1.305, 0.1808, 0.4655), (-1.237, 0.3616, 0.4758), (-1.14, 0.5424, 0.4804), (-1.03, 0.7231, 0.485), (-0.9202, 0.9039, 0.4895), (1.701, 0.1808, 0.9843), (1.607, 0.3616, 0.9869), (1.48, 0.5424, 0.9895), (1.336, 0.7231, 0.9922), (1.192, 0.9039, 0.9948), (-1.192, 0.9039, 0.9948), (-1.336, 0.7231, 0.9922), (-1.48, 0.5424, 0.9895), (-1.607, 0.3616, 0.9869), (-1.701, 0.1808, 0.9843), (0.9203, 0.9039, 0.4895), (1.03, 0.7231, 0.485), (1.14, 0.5424, 0.4804), (1.237, 0.3616, 0.4758), (1.305, 0.1808, 0.4655), (0.878, 0.2004, 0.862), (0.8241, 0.4009, 0.8832), (0.7485, 0.6013, 0.8844), (0.6649, 0.8018, 0.8857), (0.5867, 1.002, 0.887), (-2.255e-09, 0.2105, 0.7799), (-1.894e-09, 0.421, 0.8204), (-1.407e-09, 0.6315, 0.8204), (-8.833e-10, 0.842, 0.8204), (-4.142e-10, 1.052, 0.8204), (-0.878, 0.2004, 0.862), (-0.8241, 0.4009, 0.8832), (-0.7485, 0.6013, 0.8844), (-0.6649, 0.8018, 0.8857), (-0.5867, 1.002, 0.887), (-0.8534, 0.2004, 0.2796), (-0.7986, 0.4009, 0.3326), (-0.7301, 0.6013, 0.3343), (-0.6539, 0.8018, 0.336), (-0.5783, 1.002, 0.3377), (-2.254e-09, 0.2105, 0.1706), (-1.891e-09, 0.421, 0.2467), (-1.404e-09, 0.6315, 0.2467), (-8.811e-10, 0.842, 0.2467), (-4.129e-10, 1.052, 0.2467), (0.8534, 0.2004, 0.2796), (0.7986, 0.4009, 0.3326), (0.7301, 0.6013, 0.3343), (0.6539, 0.8018, 0.336), (0.5783, 1.002, 0.3377)], [], [(25, 19, 3, 2), (4, 9, 1, 0), (59, 25, 2, 6), (44, 20, 1, 9), (10, 24, 65, 64), (19, 34, 7, 3), (34, 39, 8, 7), (39, 44, 9, 8), (14, 49, 4, 0), (49, 54, 5, 4), (54, 59, 6, 5), (2, 3, 7, 6), (6, 7, 8, 5), (5, 8, 9, 4), (78, 77, 55, 50), (50, 55, 56, 51), (51, 56, 57, 52), (52, 57, 58, 53), (53, 58, 59, 54), (79, 78, 50, 45), (45, 50, 51, 46), (46, 51, 52, 47), (47, 52, 53, 48), (48, 53, 54, 49), (64, 79, 45, 10), (10, 45, 46, 11), (11, 46, 47, 12), (12, 47, 48, 13), (13, 48, 49, 14), (75, 74, 40, 35), (35, 40, 41, 36), (36, 41, 42, 37), (37, 42, 43, 38), (38, 43, 44, 39), (76, 75, 35, 30), (30, 35, 36, 31), (31, 36, 37, 32), (32, 37, 38, 33), (33, 38, 39, 34), (67, 76, 30, 15), (15, 30, 31, 16), (16, 31, 32, 17), (17, 32, 33, 18), (18, 33, 34, 19), (0, 1, 20, 14), (14, 20, 21, 13), (13, 21, 22, 12), (12, 22, 23, 11), (11, 23, 24, 10), (74, 65, 24, 40), (40, 24, 23, 41), (41, 23, 22, 42), (42, 22, 21, 43), (43, 21, 20, 44), (77, 66, 29, 55), (55, 29, 28, 56), (56, 28, 27, 57), (57, 27, 26, 58), (58, 26, 25, 59), (66, 67, 15, 29), (29, 15, 16, 28), (28, 16, 17, 27), (27, 17, 18, 26), (26, 18, 19, 25), (95, 62, 63, 89), (68, 60, 61, 73), (129, 70, 62, 95), (114, 73, 61, 90), (80, 64, 65, 94), (89, 63, 71, 104), (104, 71, 72, 109), (109, 72, 73, 114), (84, 60, 68, 119), (119, 68, 69, 124), (124, 69, 70, 129), (62, 70, 71, 63), (70, 69, 72, 71), (69, 68, 73, 72), (78, 120, 125, 77), (120, 121, 126, 125), (121, 122, 127, 126), (122, 123, 128, 127), (123, 124, 129, 128), (79, 115, 120, 78), (115, 116, 121, 120), (116, 117, 122, 121), (117, 118, 123, 122), (118, 119, 124, 123), (64, 80, 115, 79), (80, 81, 116, 115), (81, 82, 117, 116), (82, 83, 118, 117), (83, 84, 119, 118), (75, 105, 110, 74), (105, 106, 111, 110), (106, 107, 112, 111), (107, 108, 113, 112), (108, 109, 114, 113), (76, 100, 105, 75), (100, 101, 106, 105), (101, 102, 107, 106), (102, 103, 108, 107), (103, 104, 109, 108), (67, 85, 100, 76), (85, 86, 101, 100), (86, 87, 102, 101), (87, 88, 103, 102), (88, 89, 104, 103), (60, 84, 90, 61), (84, 83, 91, 90), (83, 82, 92, 91), (82, 81, 93, 92), (81, 80, 94, 93), (74, 110, 94, 65), (110, 111, 93, 94), (111, 112, 92, 93), (112, 113, 91, 92), (113, 114, 90, 91), (77, 125, 99, 66), (125, 126, 98, 99), (126, 127, 97, 98), (127, 128, 96, 97), (128, 129, 95, 96), (66, 99, 85, 67), (99, 98, 86, 85), (98, 97, 87, 86), (97, 96, 88, 87), (96, 95, 89, 88)])
me_cube_004.polygons.foreach_set('use_smooth', [True] * 128)
_uv = me_cube_004.uv_layers.new(name='UVMap')
_uv.uv.foreach_set('vector', [0.6582, 0.5958, 0.7536, 0.55, 0.7552, 0.5708, 0.6602, 0.6118, 0.6318, 0.8394, 0.7354, 0.8396, 0.7552, 0.9307, 0.6602, 0.8898, 0.6838, 0.4346, 0.7409, 0.4636, 0.7038, 0.4731, 0.6496, 0.4516, 0.4377, 0.2132, 0.4323, 0.11, 0.4636, 0.1342, 0.4741, 0.2269, 0.5495, 0.1092, 0.4946, 0.0573, 0.5135, 0.03082, 0.571, 0.08513, 0.3811, 0.509, 0.4126, 0.4095, 0.4515, 0.4034, 0.4177, 0.4917, 0.4126, 0.4095, 0.4346, 0.3123, 0.4741, 0.3163, 0.4515, 0.4034, 0.4346, 0.3123, 0.4377, 0.2132, 0.4741, 0.2269, 0.4741, 0.3163, 0.5009, 0.24, 0.533, 0.294, 0.5124, 0.3237, 0.4885, 0.2725, 0.533, 0.294, 0.6021, 0.3708, 0.5734, 0.3953, 0.5124, 0.3237, 0.6021, 0.3708, 0.6838, 0.4346, 0.6496, 0.4516, 0.5734, 0.3953, 0.6602, 0.6118, 0.7552, 0.5708, 0.7354, 0.662, 0.6318, 0.6622, 0.6318, 0.6622, 0.7354, 0.662, 0.723, 0.7508, 0.6147, 0.7508, 0.6147, 0.7508, 0.723, 0.7508, 0.7354, 0.8396, 0.6318, 0.8394, 0.7468, 0.2495, 0.8604, 0.3551, 0.8295, 0.3751, 0.7176, 0.2734, 0.7176, 0.2734, 0.8295, 0.3751, 0.7947, 0.3914, 0.6883, 0.2973, 0.6883, 0.2973, 0.7947, 0.3914, 0.7584, 0.4064, 0.6596, 0.3218, 0.6596, 0.3218, 0.7584, 0.4064, 0.721, 0.4204, 0.6309, 0.3463, 0.6309, 0.3463, 0.721, 0.4204, 0.6838, 0.4346, 0.6021, 0.3708, 0.6315, 0.1419, 0.7468, 0.2495, 0.7176, 0.2734, 0.607, 0.1677, 0.607, 0.1677, 0.7176, 0.2734, 0.6883, 0.2973, 0.5864, 0.1973, 0.5864, 0.1973, 0.6883, 0.2973, 0.6596, 0.3218, 0.568, 0.229, 0.568, 0.229, 0.6596, 0.3218, 0.6309, 0.3463, 0.5505, 0.2615, 0.5505, 0.2615, 0.6309, 0.3463, 0.6021, 0.3708, 0.533, 0.294, 0.571, 0.08513, 0.6315, 0.1419, 0.607, 0.1677, 0.5495, 0.1092, 0.5495, 0.1092, 0.607, 0.1677, 0.5864, 0.1973, 0.5337, 0.1385, 0.5337, 0.1385, 0.5864, 0.1973, 0.568, 0.229, 0.5216, 0.1712, 0.5216, 0.1712, 0.568, 0.229, 0.5505, 0.2615, 0.5113, 0.2056, 0.5113, 0.2056, 0.5505, 0.2615, 0.533, 0.294, 0.5009, 0.24, 0.237, 0.2922, 0.2563, 0.142, 0.2935, 0.1491, 0.2766, 0.2962, 0.2766, 0.2962, 0.2935, 0.1491, 0.33, 0.162, 0.3161, 0.3002, 0.3161, 0.3002, 0.33, 0.162, 0.366, 0.1785, 0.3556, 0.3043, 0.3556, 0.3043, 0.366, 0.1785, 0.4018, 0.1963, 0.3951, 0.3083, 0.3951, 0.3083, 0.4018, 0.1963, 0.4377, 0.2132, 0.4346, 0.3123, 0.2178, 0.4424, 0.237, 0.2922, 0.2766, 0.2962, 0.2558, 0.4429, 0.2558, 0.4429, 0.2766, 0.2962, 0.3161, 0.3002, 0.2946, 0.4377, 0.2946, 0.4377, 0.3161, 0.3002, 0.3556, 0.3043, 0.3338, 0.4289, 0.3338, 0.4289, 0.3556, 0.3043, 0.3951, 0.3083, 0.3733, 0.4188, 0.3733, 0.4188, 0.3951, 0.3083, 0.4346, 0.3123, 0.4126, 0.4095, 0.1996, 0.5844, 0.2178, 0.4424, 0.2558, 0.4429, 0.2345, 0.5803, 0.2345, 0.5803, 0.2558, 0.4429, 0.2946, 0.4377, 0.2704, 0.5679, 0.2704, 0.5679, 0.2946, 0.4377, 0.3338, 0.4289, 0.3071, 0.5502, 0.3071, 0.5502, 0.3338, 0.4289, 0.3733, 0.4188, 0.3441, 0.5295, 0.3441, 0.5295, 0.3733, 0.4188, 0.4126, 0.4095, 0.3811, 0.509, 0.6602, 0.8898, 0.7552, 0.9307, 0.7536, 0.9516, 0.6582, 0.9058, 0.6582, 0.9058, 0.7536, 0.9516, 0.7519, 0.9757, 0.6561, 0.9242, 0.6561, 0.9242, 0.7519, 0.9757, 0.7502, 1.0, 0.6541, 0.9428, 0.5216, 0.1712, 0.4741, 0.1262, 0.4823, 0.08982, 0.5337, 0.1385, 0.5337, 0.1385, 0.4823, 0.08982, 0.4946, 0.0573, 0.5495, 0.1092, 0.2563, 0.142, 0.2745, 0.0, 0.3075, 0.011, 0.2935, 0.1491, 0.2935, 0.1491, 0.3075, 0.011, 0.3394, 0.0303, 0.33, 0.162, 0.33, 0.162, 0.3394, 0.0303, 0.3706, 0.05496, 0.366, 0.1785, 0.366, 0.1785, 0.3706, 0.05496, 0.4014, 0.08256, 0.4018, 0.1963, 0.4018, 0.1963, 0.4014, 0.08256, 0.4323, 0.11, 0.4377, 0.2132, 0.8604, 0.3551, 0.9182, 0.4086, 0.89, 0.4264, 0.8295, 0.3751, 0.8295, 0.3751, 0.89, 0.4264, 0.8563, 0.439, 0.7947, 0.3914, 0.7947, 0.3914, 0.8563, 0.439, 0.819, 0.4483, 0.7584, 0.4064, 0.7584, 0.4064, 0.819, 0.4483, 0.7799, 0.4559, 0.721, 0.4204, 0.721, 0.4204, 0.7799, 0.4559, 0.7409, 0.4636, 0.6838, 0.4346, 0.9182, 0.4086, 0.9689, 0.4552, 0.9383, 0.4707, 0.89, 0.4264, 0.89, 0.4264, 0.9383, 0.4707, 0.9013, 0.4802, 0.8563, 0.439, 0.6521, 0.5425, 0.7485, 0.4802, 0.7502, 0.5016, 0.6541, 0.5588, 0.6541, 0.5588, 0.7502, 0.5016, 0.7519, 0.5259, 0.6561, 0.5773, 0.6561, 0.5773, 0.7519, 0.5259, 0.7536, 0.55, 0.6582, 0.5958, 0.5176, 0.8844, 0.5196, 0.8685, 0.6147, 0.9094, 0.613, 0.9302, 0.4912, 0.6408, 0.5196, 0.5904, 0.6147, 0.5495, 0.5948, 0.6406, 0.9575, 0.2013, 0.9781, 0.1716, 1.0, 0.2206, 0.9877, 0.2532, 0.06153, 0.1748, 0.02264, 0.1809, 0.05638, 0.09266, 0.09297, 0.07542, 0.5989, 0.06711, 0.571, 0.08513, 0.5135, 0.03082, 0.544, 0.01522, 0.04181, 0.4744, 0.01053, 0.4502, 0.0, 0.3574, 0.03635, 0.3712, 0.03635, 0.3712, 0.0, 0.3574, 2.252e-08, 0.268, 0.03951, 0.2721, 0.03951, 0.2721, 2.252e-08, 0.268, 0.02264, 0.1809, 0.06153, 0.1748, 0.7477, 0.02956, 0.7847, 0.02, 0.8408, 0.04375, 0.8067, 0.06077, 0.8067, 0.06077, 0.8408, 0.04375, 0.9183, 0.1013, 0.8895, 0.1258, 0.8895, 0.1258, 0.9183, 0.1013, 0.9781, 0.1716, 0.9575, 0.2013, 0.5196, 0.8685, 0.4912, 0.8181, 0.5948, 0.8183, 0.6147, 0.9094, 0.4912, 0.8181, 0.4741, 0.7294, 0.5824, 0.7294, 0.5948, 0.8183, 0.4741, 0.7294, 0.4912, 0.6408, 0.5948, 0.6406, 0.5824, 0.7294, 0.7468, 0.2495, 0.775, 0.2244, 0.8843, 0.3285, 0.8604, 0.3551, 0.775, 0.2244, 0.8033, 0.1993, 0.9042, 0.2981, 0.8843, 0.3285, 0.8033, 0.1993, 0.832, 0.1748, 0.9226, 0.2664, 0.9042, 0.2981, 0.832, 0.1748, 0.8608, 0.1503, 0.94, 0.2338, 0.9226, 0.2664, 0.8608, 0.1503, 0.8895, 0.1258, 0.9575, 0.2013, 0.94, 0.2338, 0.6315, 0.1419, 0.6617, 0.1211, 0.775, 0.2244, 0.7468, 0.2495, 0.6617, 0.1211, 0.6959, 0.104, 0.8033, 0.1993, 0.775, 0.2244, 0.6959, 0.104, 0.7322, 0.089, 0.832, 0.1748, 0.8033, 0.1993, 0.7322, 0.089, 0.7695, 0.07493, 0.8608, 0.1503, 0.832, 0.1748, 0.7695, 0.07493, 0.8067, 0.06077, 0.8895, 0.1258, 0.8608, 0.1503, 0.571, 0.08513, 0.5989, 0.06711, 0.6617, 0.1211, 0.6315, 0.1419, 0.5989, 0.06711, 0.6325, 0.05432, 0.6959, 0.104, 0.6617, 0.1211, 0.6325, 0.05432, 0.6697, 0.04497, 0.7322, 0.089, 0.6959, 0.104, 0.6697, 0.04497, 0.7087, 0.0373, 0.7695, 0.07493, 0.7322, 0.089, 0.7087, 0.0373, 0.7477, 0.02956, 0.8067, 0.06077, 0.7695, 0.07493, 0.237, 0.2922, 0.1975, 0.2882, 0.2183, 0.1414, 0.2563, 0.142, 0.1975, 0.2882, 0.158, 0.2841, 0.1795, 0.1466, 0.2183, 0.1414, 0.158, 0.2841, 0.1185, 0.2801, 0.1402, 0.1555, 0.1795, 0.1466, 0.1185, 0.2801, 0.07901, 0.2761, 0.1008, 0.1656, 0.1402, 0.1555, 0.07901, 0.2761, 0.03951, 0.2721, 0.06153, 0.1748, 0.1008, 0.1656, 0.2178, 0.4424, 0.1806, 0.4353, 0.1975, 0.2882, 0.237, 0.2922, 0.1806, 0.4353, 0.1441, 0.4224, 0.158, 0.2841, 0.1975, 0.2882, 0.1441, 0.4224, 0.1081, 0.4059, 0.1185, 0.2801, 0.158, 0.2841, 0.1081, 0.4059, 0.07229, 0.3881, 0.07901, 0.2761, 0.1185, 0.2801, 0.07229, 0.3881, 0.03635, 0.3712, 0.03951, 0.2721, 0.07901, 0.2761, 0.1996, 0.5844, 0.1666, 0.5734, 0.1806, 0.4353, 0.2178, 0.4424, 0.1666, 0.5734, 0.1347, 0.5541, 0.1441, 0.4224, 0.1806, 0.4353, 0.1347, 0.5541, 0.1035, 0.5294, 0.1081, 0.4059, 0.1441, 0.4224, 0.1035, 0.5294, 0.07266, 0.5018, 0.07229, 0.3881, 0.1081, 0.4059, 0.07266, 0.5018, 0.04181, 0.4744, 0.03635, 0.3712, 0.07229, 0.3881, 0.5196, 0.5904, 0.5176, 0.5745, 0.613, 0.5287, 0.6147, 0.5495, 0.5176, 0.5745, 0.5156, 0.556, 0.6113, 0.5045, 0.613, 0.5287, 0.5156, 0.556, 0.5135, 0.5374, 0.6096, 0.4802, 0.6113, 0.5045, 0.6697, 0.04497, 0.6325, 0.05432, 0.581, 0.005664, 0.6222, 0.0, 0.6325, 0.05432, 0.5989, 0.06711, 0.544, 0.01522, 0.581, 0.005664, 0.2563, 0.142, 0.2183, 0.1414, 0.2396, 0.004083, 0.2745, 0.0, 0.2183, 0.1414, 0.1795, 0.1466, 0.2037, 0.01647, 0.2396, 0.004083, 0.1795, 0.1466, 0.1402, 0.1555, 0.167, 0.03421, 0.2037, 0.01647, 0.1402, 0.1555, 0.1008, 0.1656, 0.13, 0.0549, 0.167, 0.03421, 0.1008, 0.1656, 0.06153, 0.1748, 0.09297, 0.07542, 0.13, 0.0549, 0.8604, 0.3551, 0.8843, 0.3285, 0.9393, 0.3843, 0.9182, 0.4086, 0.8843, 0.3285, 0.9042, 0.2981, 0.955, 0.3549, 0.9393, 0.3843, 0.9042, 0.2981, 0.9226, 0.2664, 0.9671, 0.3221, 0.955, 0.3549, 0.9226, 0.2664, 0.94, 0.2338, 0.9774, 0.2876, 0.9671, 0.3221, 0.94, 0.2338, 0.9575, 0.2013, 0.9877, 0.2532, 0.9774, 0.2876, 0.9182, 0.4086, 0.9393, 0.3843, 0.9877, 0.4286, 0.9689, 0.4552, 0.9393, 0.3843, 0.955, 0.3549, 1.0, 0.3961, 0.9877, 0.4286, 0.5115, 0.9377, 0.5135, 0.9215, 0.6096, 0.9787, 0.608, 1.0, 0.5135, 0.9215, 0.5156, 0.9029, 0.6113, 0.9544, 0.6096, 0.9787, 0.5156, 0.9029, 0.5176, 0.8844, 0.613, 0.9302, 0.6113, 0.9544])
me_cube_004.use_remesh_fix_poles = True
me_cube_004.use_remesh_preserve_attributes = False
me_cube_004.use_mirror_vertex_groups = False
me_cube_004.update()

# ---- curves / text
cu_beziercurve = bpy.data.curves.new('BezierCurve', 'CURVE')
cu_beziercurve.dimensions = '3D'
_sp = cu_beziercurve.splines.new('BEZIER'); _sp.bezier_points.add(4)
_sp.bezier_points.foreach_set('co', [-1.571, -0.7048, -1.996, -1.406, -0.7362, -1.036, 0.1555, 0.1098, 0.01689, 0.5016, 1.579, 0.2405, -1.327, 0.787, -0.3681])
_sp.bezier_points.foreach_set('handle_left', [-1.396, -1.059, -2.582, -1.511, -0.8277, -1.17, -0.6916, -0.4163, -0.05864, 1.417, 1.178, 0.2126, -1.506, 0.6088, 0.5994])
_sp.bezier_points.foreach_set('handle_right', [-1.626, -0.5944, -1.813, -1.014, -0.3949, -0.5391, 1.003, 0.6359, 0.09242, -0.4143, 1.98, 0.2685, -1.148, 0.9652, -1.336])
for _p, _l, _r in zip(_sp.bezier_points, ['ALIGNED', 'ALIGNED', 'ALIGNED', 'ALIGNED', 'ALIGNED'], ['ALIGNED', 'ALIGNED', 'ALIGNED', 'ALIGNED', 'ALIGNED']): _p.handle_left_type = _l; _p.handle_right_type = _r
_sp.order_u = 0
_sp.order_v = 0
cu_beziercurve.use_path = True
cu_beziercurve.use_path_clamp = True
cu_beziercurve.bevel_depth = 0.08
cu_beziercurve.fill_mode = 'FULL'

# ---- objects
ob_lamp = bpy.data.objects.new('Lamp', me_cube)
ob_cabl = bpy.data.objects.new('Cabl', cu_beziercurve)
ob_connector = bpy.data.objects.new('Connector', me_cube_002)
ob_connector_001 = bpy.data.objects.new('Connector.001', me_cube_003)
ob_lamplight = bpy.data.objects.new('LampLight', me_cube_004)

# ---- transforms, parenting, visibility, modifiers, constraints
ob_lamp.location = (0.0, 0.0, 0.0)
ob_lamp.lock_rotations_4d = False
ob_lamp.empty_display_type = 'ARROWS'
ob_lamp.lineart.crease_threshold = 0.0
_m = ob_lamp.modifiers.new('EdgeSplit', 'EDGE_SPLIT')
_m.split_angle = 0.4328
ob_cabl.parent = ob_lamp
ob_cabl.location = (2.748, 0.0, 0.0)
ob_cabl.rotation_euler = (-1.745, 1.024, -1.602)
ob_cabl.lineart.crease_threshold = 0.0
ob_connector.parent = ob_lamp
ob_connector.location = (1.168, 0.01738, 1.827)
ob_connector.scale = (0.2128, 0.08475, 0.08475)
ob_connector.lineart.crease_threshold = 0.0
ob_connector_001.parent = ob_lamp
ob_connector_001.location = (2.403, 1.347, 0.7368)
ob_connector_001.scale = (0.2587, 0.103, 0.103)
ob_connector_001.lineart.crease_threshold = 0.0
ob_lamplight.parent = ob_lamp
ob_lamplight.location = (0.0, 0.0, -0.2356)
ob_lamplight.scale = (1.0, 3.21, 1.0)
ob_lamplight.lineart.crease_threshold = 0.0

# ---- collection membership
col_collection.objects.link(ob_lamp)
col_collection.objects.link(ob_cabl)
col_collection.objects.link(ob_connector)
col_collection.objects.link(ob_connector_001)
col_collection.objects.link(ob_lamplight)

# ---- scene / render settings (as saved in the file)
scene.frame_start = 1; scene.frame_end = 250; scene.frame_set(0)
scene.render.engine = 'BLENDER_EEVEE_NEXT'
scene.cycles.use_denoising = False
scene.cycles.samples = 128
scene.cycles.sampling_pattern = 'TABULATED_SOBOL'
scene.cycles.use_adaptive_sampling = False
scene.cycles.use_light_tree = False
scene.view_settings.view_transform = 'Filmic'
bpy.context.view_layer.update()

# ---- added for rendering (the .blend has no active camera and no usable light): camera, sun
cam_auto = bpy.data.cameras.new('AutoCamera')
cam_auto.lens = 50.0
cam_auto.sensor_width = 36.0
cam_auto.clip_end = 1000.0
ob_auto_camera = bpy.data.objects.new('AutoCamera', cam_auto)
scene.collection.objects.link(ob_auto_camera)
ob_auto_camera.location = (13.2948, -14.9747, 10.3033)
ob_auto_camera.rotation_euler = (1.09748, -7.21219e-08, 0.694738)
scene.camera = ob_auto_camera
light_auto_sun = bpy.data.lights.new('AutoSun', 'SUN')
light_auto_sun.energy = 3.0
light_auto_sun.angle = 0.0523599
ob_auto_sun = bpy.data.objects.new('AutoSun', light_auto_sun)
scene.collection.objects.link(ob_auto_sun)
ob_auto_sun.rotation_euler = (0.872665, 0.174533, 0.523599)
bpy.context.view_layer.update()
